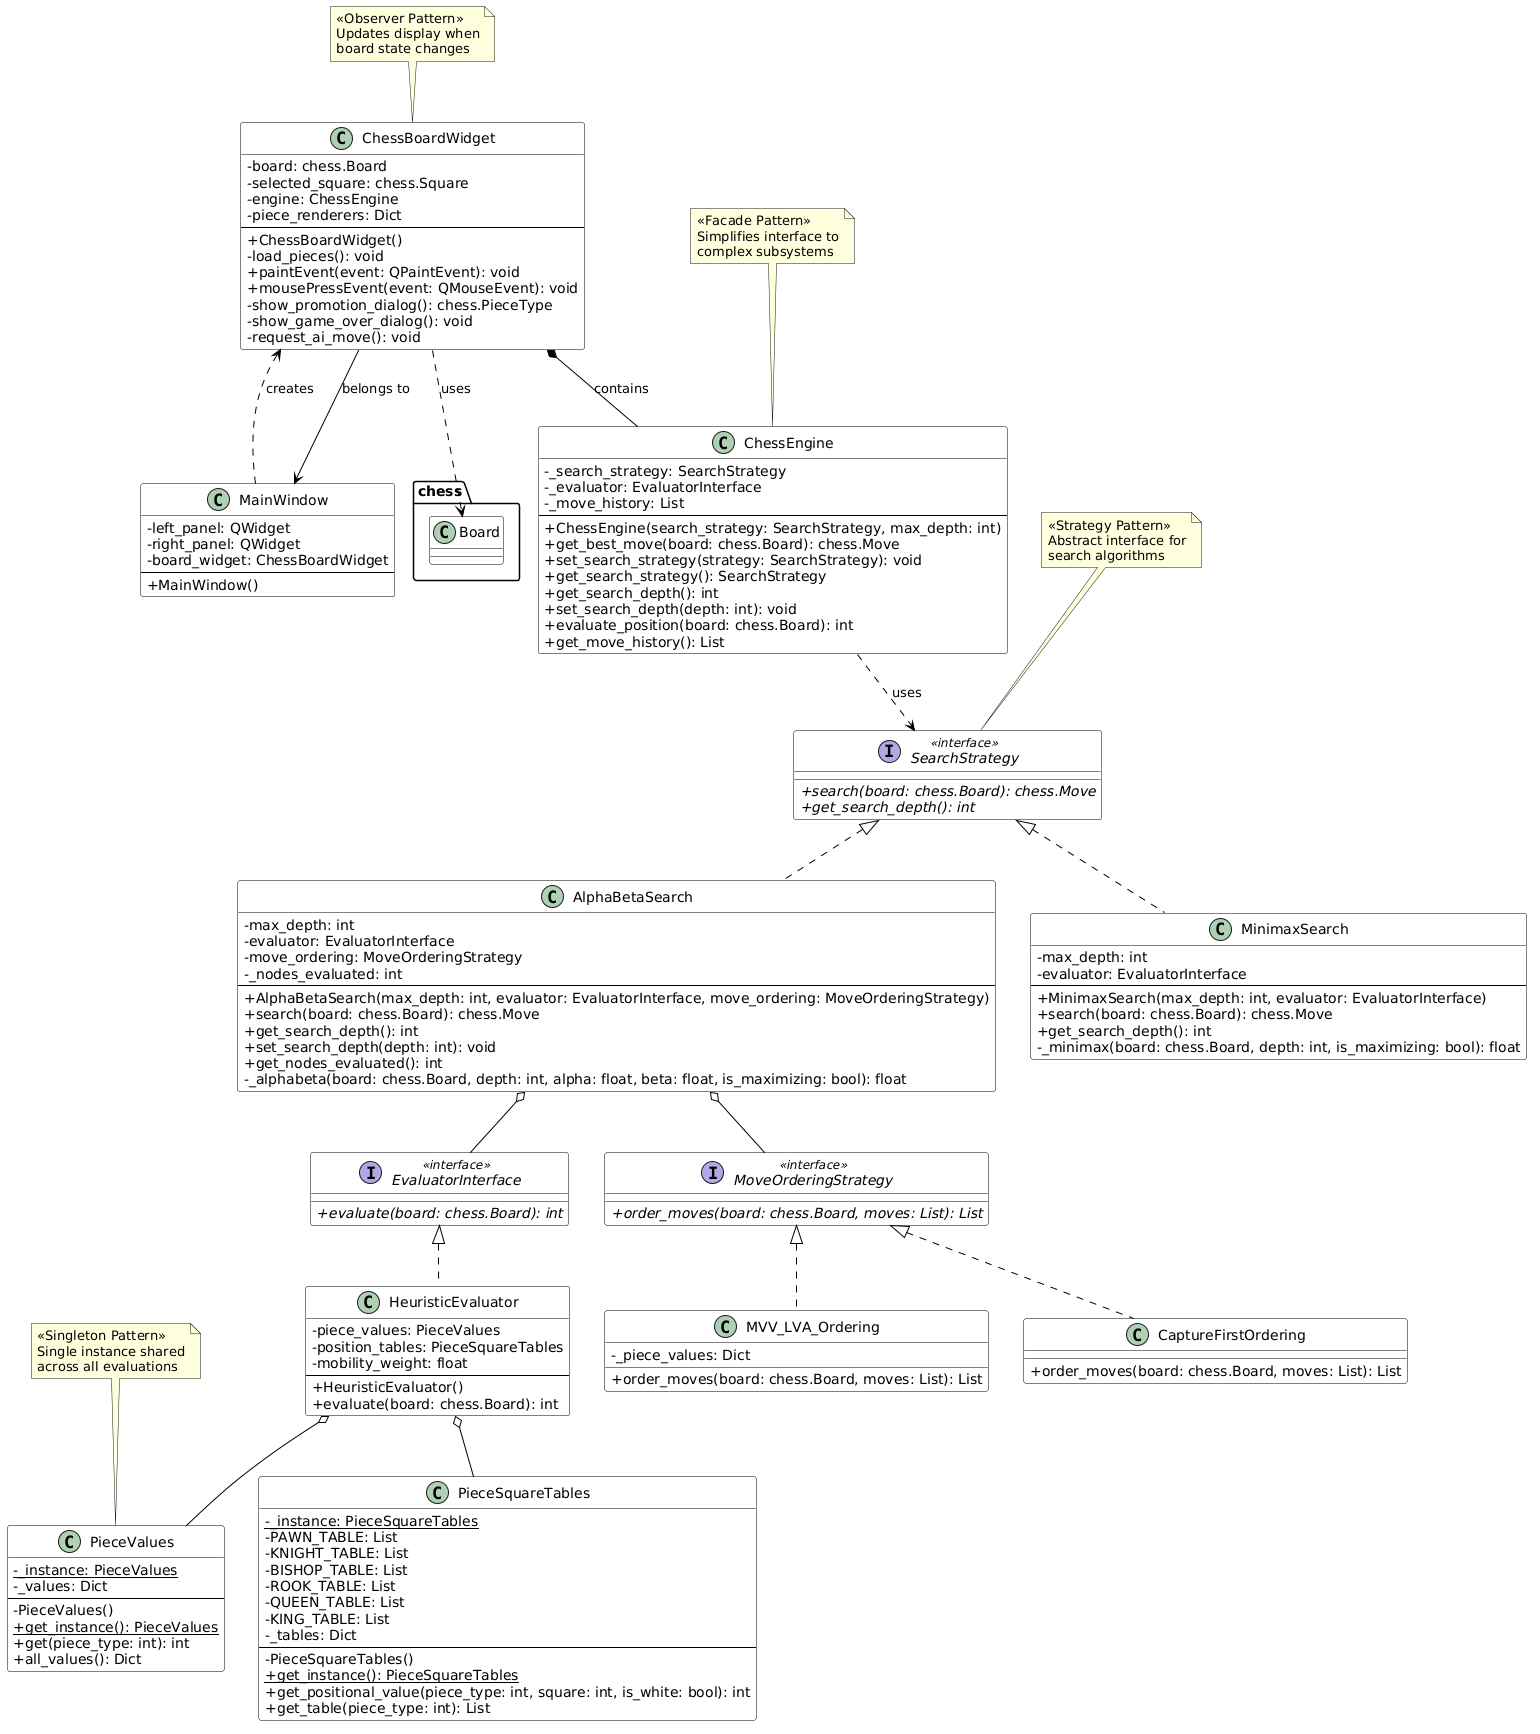

The diagram above was rendered by PlantUML. Its source (embedded in the PNG):
@startuml
' ============================================
' Title: Chess Engine Class Diagram
' Author: Noor Alam, Moeez Abid, Ahnaf Abdullah
' Date: 2026
' ============================================

skinparam classAttributeIconSize 0
skinparam backgroundColor White
skinparam class {
    BackgroundColor White
    BorderColor Black
    ArrowColor Black
}

' ============================================
' INTERFACES (Strategy Pattern)
' ============================================

interface SearchStrategy <<interface>> {
    + {abstract} search(board: chess.Board): chess.Move
    + {abstract} get_search_depth(): int
}

interface EvaluatorInterface <<interface>> {
    + {abstract} evaluate(board: chess.Board): int
}

interface MoveOrderingStrategy <<interface>> {
    + {abstract} order_moves(board: chess.Board, moves: List): List
}

' ============================================
' CONCRETE STRATEGIES
' ============================================

class AlphaBetaSearch {
    - max_depth: int
    - evaluator: EvaluatorInterface
    - move_ordering: MoveOrderingStrategy
    - _nodes_evaluated: int
    --
    + AlphaBetaSearch(max_depth: int, evaluator: EvaluatorInterface, move_ordering: MoveOrderingStrategy)
    + search(board: chess.Board): chess.Move
    + get_search_depth(): int
    + set_search_depth(depth: int): void
    + get_nodes_evaluated(): int
    - _alphabeta(board: chess.Board, depth: int, alpha: float, beta: float, is_maximizing: bool): float
}

class MinimaxSearch {
    - max_depth: int
    - evaluator: EvaluatorInterface
    --
    + MinimaxSearch(max_depth: int, evaluator: EvaluatorInterface)
    + search(board: chess.Board): chess.Move
    + get_search_depth(): int
    - _minimax(board: chess.Board, depth: int, is_maximizing: bool): float
}

class CaptureFirstOrdering {
    + order_moves(board: chess.Board, moves: List): List
}

class MVV_LVA_Ordering {
    - _piece_values: Dict
    + order_moves(board: chess.Board, moves: List): List
}

' ============================================
' EVALUATION (Singleton Pattern)
' ============================================

class PieceValues {
    - _instance: PieceValues {static}
    - _values: Dict
    --
    - PieceValues()
    + {static} get_instance(): PieceValues
    + get(piece_type: int): int
    + all_values(): Dict
}

class PieceSquareTables {
    - _instance: PieceSquareTables {static}
    - PAWN_TABLE: List
    - KNIGHT_TABLE: List
    - BISHOP_TABLE: List
    - ROOK_TABLE: List
    - QUEEN_TABLE: List
    - KING_TABLE: List
    - _tables: Dict
    --
    - PieceSquareTables()
    + {static} get_instance(): PieceSquareTables
    + get_positional_value(piece_type: int, square: int, is_white: bool): int
    + get_table(piece_type: int): List
}

class HeuristicEvaluator {
    - piece_values: PieceValues
    - position_tables: PieceSquareTables
    - mobility_weight: float
    --
    + HeuristicEvaluator()
    + evaluate(board: chess.Board): int
}

' ============================================
' FACADE PATTERN - Main Engine
' ============================================

class ChessEngine {
    - _search_strategy: SearchStrategy
    - _evaluator: EvaluatorInterface
    - _move_history: List
    --
    + ChessEngine(search_strategy: SearchStrategy, max_depth: int)
    + get_best_move(board: chess.Board): chess.Move
    + set_search_strategy(strategy: SearchStrategy): void
    + get_search_strategy(): SearchStrategy
    + get_search_depth(): int
    + set_search_depth(depth: int): void
    + evaluate_position(board: chess.Board): int
    + get_move_history(): List
}

' ============================================
' GUI CLASSES (Observer Pattern)
' ============================================

class MainWindow {
    - left_panel: QWidget
    - right_panel: QWidget
    - board_widget: ChessBoardWidget
    --
    + MainWindow()
}

class ChessBoardWidget {
    - board: chess.Board
    - selected_square: chess.Square
    - engine: ChessEngine
    - piece_renderers: Dict
    --
    + ChessBoardWidget()
    - load_pieces(): void
    + paintEvent(event: QPaintEvent): void
    + mousePressEvent(event: QMouseEvent): void
    - show_promotion_dialog(): chess.PieceType
    - show_game_over_dialog(): void
    - request_ai_move(): void
}

' ============================================
' RELATIONSHIPS
' ============================================

' Inheritance (Interface Realization)
SearchStrategy <|.. AlphaBetaSearch
SearchStrategy <|.. MinimaxSearch
EvaluatorInterface <|.. HeuristicEvaluator
MoveOrderingStrategy <|.. CaptureFirstOrdering
MoveOrderingStrategy <|.. MVV_LVA_Ordering

' Composition (Strong - filled diamond)
ChessBoardWidget *-- ChessEngine : "contains"

' Aggregation (Weak - hollow diamond)
AlphaBetaSearch o-- EvaluatorInterface
AlphaBetaSearch o-- MoveOrderingStrategy
HeuristicEvaluator o-- PieceValues
HeuristicEvaluator o-- PieceSquareTables

' Dependency (dashed arrow)
ChessEngine ..> SearchStrategy : uses
ChessBoardWidget ..> chess.Board : uses
MainWindow ..> ChessBoardWidget : creates

' Association (solid arrow)
ChessBoardWidget --> MainWindow : belongs to

' Note annotations for Design Patterns
note top of SearchStrategy : <<Strategy Pattern>>\nAbstract interface for\nsearch algorithms
note top of PieceValues : <<Singleton Pattern>>\nSingle instance shared\nacross all evaluations
note top of ChessEngine : <<Facade Pattern>>\nSimplifies interface to\ncomplex subsystems
note top of ChessBoardWidget : <<Observer Pattern>>\nUpdates display when\nboard state changes
@enduml